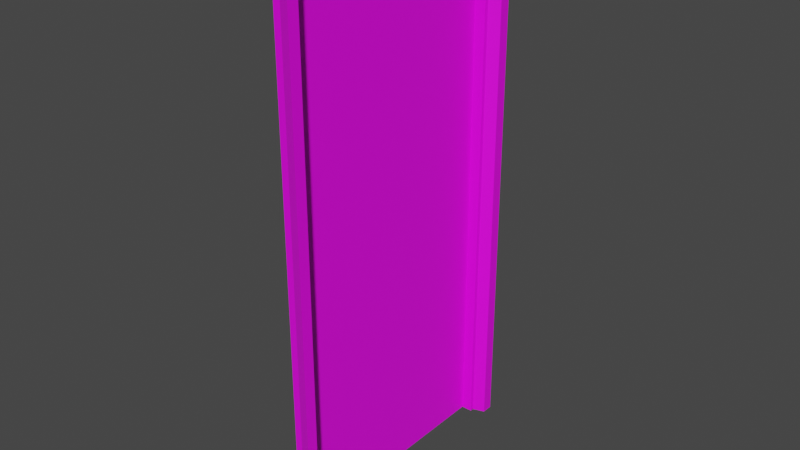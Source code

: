 # Source: door.blend  (saved by Blender 3.5.10; exported with 4.5.12 LTS)
import bpy
from mathutils import Matrix  # noqa: F401  (used for matrix-valued properties, if any)

bpy.ops.wm.read_factory_settings(use_empty=True)
scene = bpy.context.scene
scene.name = 'Scene'

# ---- collections
col_collection = bpy.data.collections.new('Collection'); scene.collection.children.link(col_collection)

# ---- images (referenced by path relative to the original .blend; pixels are not part of the script)
import os
ASSET_DIR = os.environ.get("B2B_ASSET_DIR", "")  # directory of the original .blend (textures are referenced by path, not embedded)
HERE = os.path.dirname(os.path.abspath(__file__))  # packed textures are extracted next to this script under _unpacked/

def load_image(name, relpath, width, height, colorspace="sRGB"):
    """Load a texture the original file referenced (path relative to the .blend, or extracted next to this script)."""
    p = next((c for c in (os.path.join(HERE, relpath), os.path.join(ASSET_DIR, relpath)) if relpath and os.path.exists(c)), "")
    if p:
        img = bpy.data.images.load(p, check_existing=True)
        img.name = name
    else:  # same state as the original file: an image datablock whose file is absent (Cycles renders it pink)
        img = bpy.data.images.new(name, width, height)
        img.source = "FILE"
        img.filepath = "//" + (relpath or name)
    img.colorspace_settings.name = colorspace
    return img
img_door_jpg = load_image('door.jpg', 'door.jpg', 1024, 1024, 'sRGB')

# ---- materials (node trees are filled in below, after node groups)
mat_material_001 = bpy.data.materials.new('Material.001')
mat_material_001.use_transparent_shadow = False

# ---- material node trees
mat_material_001.use_nodes = True; mat_material_001.node_tree.nodes.clear()
_N = mat_material_001.node_tree.nodes; _L = mat_material_001.node_tree.links
n0 = _N.new('ShaderNodeBsdfPrincipled'); n0.name = 'Principled BSDF'; n0.location = (10, 300)
n0.distribution = 'GGX'
n0.subsurface_method = 'RANDOM_WALK_SKIN'
n0.inputs[3].default_value = 1.45
n0.inputs[27].default_value = (0.0, 0.0, 0.0, 1.0)
n0.inputs[28].default_value = 1.0
n1 = _N.new('ShaderNodeOutputMaterial'); n1.name = 'Material Output'; n1.location = (300, 300)
n2 = _N.new('ShaderNodeTexImage'); n2.name = 'Image Texture'; n2.location = (-280, 280)
n2.image = img_door_jpg
_L.new(n0.outputs[0], n1.inputs[0])
_L.new(n2.outputs[0], n0.inputs[0])
n1.is_active_output = True

# ---- world
world_world = bpy.data.worlds.new('World'); scene.world = world_world
world_world.use_nodes = True; world_world.node_tree.nodes.clear()
_N = world_world.node_tree.nodes; _L = world_world.node_tree.links
n0 = _N.new('ShaderNodeOutputWorld'); n0.name = 'World Output'; n0.location = (300, 300)
n1 = _N.new('ShaderNodeBackground'); n1.name = 'Background'; n1.location = (10, 300)
n1.inputs[0].default_value = (0.05088, 0.05088, 0.05088, 1.0)
_L.new(n1.outputs[0], n0.inputs[0])
n0.is_active_output = True
world_world.color = (0.05088, 0.05088, 0.05088)
world_world.use_sun_shadow = False
world_world.sun_shadow_jitter_overblur = 0.0

# ---- meshes
me_plane = bpy.data.meshes.new('Plane')
me_plane.from_pydata([(-0.4922, 0.0106, -2.374e-08), (0.5217, 0.0106, -2.374e-08), (-0.4922, 2.038, -6.804e-08), (0.5217, 2.038, -6.804e-08), (-0.4516, 1.997, -6.715e-08), (-0.4516, -0.01544, -2.235e-08), (0.4811, -0.01544, -2.235e-08), (0.4811, 1.997, -6.715e-08), (-0.4516, 1.997, 0.04443), (-0.4516, -0.01544, 0.04443), (0.4811, -0.01544, 0.04443), (0.4811, 1.997, 0.04443), (-0.4922, 2.038, 0.04443), (-0.4922, 0.0106, 0.04443), (0.5217, 0.0106, 0.04443), (0.5217, 2.038, 0.04443), (-0.4667, 2.029, 0.04443), (-0.4667, -0.01544, 0.04443), (0.4962, -0.01544, 0.04443), (0.4962, 2.029, 0.04443), (-0.5085, 2.071, 0.04443), (-0.5085, -0.01544, 0.04443), (0.5381, -0.01544, 0.04443), (0.5381, 2.071, 0.04443), (-0.482, 2.061, 0.09047), (-0.482, -0.01544, 0.09047), (0.5116, -0.01544, 0.09047), (0.5116, 2.061, 0.09047), (-0.5253, 2.105, 0.09047), (-0.5253, -0.01544, 0.09047), (0.5548, -0.01544, 0.09047), (0.5548, 2.105, 0.09047)], [], [(5, 6, 7, 4), (3, 2, 12, 15), (5, 4, 8, 9), (15, 12, 20, 23), (6, 1, 14, 10), (10, 14, 22, 18), (8, 11, 19, 16), (1, 3, 15, 14), (4, 7, 11, 8), (7, 6, 10, 11), (0, 5, 9, 13), (2, 0, 13, 12), (16, 19, 27, 24), (22, 23, 31, 30), (21, 17, 25, 29), (12, 13, 21, 20), (11, 10, 18, 19), (13, 9, 17, 21), (9, 8, 16, 17), (14, 15, 23, 22), (25, 24, 28, 29), (27, 26, 30, 31), (24, 27, 31, 28), (17, 16, 24, 25), (18, 22, 30, 26), (23, 20, 28, 31), (20, 21, 29, 28), (19, 18, 26, 27)])
_uv = me_plane.uv_layers.new(name='UVMap')
_uv.uv.foreach_set('vector', [0.04573, 0.03651, 0.9643, 0.03404, 0.9914, 0.9967, 0.03097, 0.9943, 0.0, 0.0, 0.0, 0.0, 0.0, 0.0, 0.0, 0.0, 0.07407, 0.05132, 0.06118, 0.9759, 0.06118, 0.9759, 0.07407, 0.05132, 0.0, 0.0, 0.0, 0.0, 0.0, 0.0, 0.0, 0.0, 0.0, 0.0, 0.0, 0.0, 0.0, 0.0, 0.0, 0.0, 0.0, 0.0, 0.0, 0.0, 0.0, 0.0, 0.0, 0.0, 0.06118, 0.9759, 0.9558, 0.9793, 0.9558, 0.9793, 0.06118, 0.9759, 0.0, 0.0, 0.0, 0.0, 0.0, 0.0, 0.0, 0.0, 0.06118, 0.9759, 0.9558, 0.9793, 0.9558, 0.9793, 0.06118, 0.9759, 0.7806, 0.9762, 0.7559, 0.04938, 0.7559, 0.04938, 0.7806, 0.9762, 0.0, 0.0, 0.0, 0.0, 0.0, 0.0, 0.0, 0.0, 0.0, 0.0, 0.0, 0.0, 0.0, 0.0, 0.0, 0.0, 0.06118, 0.9759, 0.9558, 0.9793, 0.9558, 0.9793, 0.06118, 0.9759, 0.0, 0.0, 0.0, 0.0, 0.0, 0.0, 0.0, 0.0, 0.0, 0.0, 0.0, 0.0, 0.0, 0.0, 0.0, 0.0, 0.0, 0.0, 0.0, 0.0, 0.0, 0.0, 0.0, 0.0, 0.7806, 0.9762, 0.7559, 0.04938, 0.7559, 0.04938, 0.7806, 0.9762, 0.0, 0.0, 0.0, 0.0, 0.0, 0.0, 0.0, 0.0, 0.07407, 0.05132, 0.06118, 0.9759, 0.06118, 0.9759, 0.07407, 0.05132, 0.0, 0.0, 0.0, 0.0, 0.0, 0.0, 0.0, 0.0, 0.07407, 0.05132, 0.06118, 0.9759, 0.02215, 0.9951, 0.03691, 0.03199, 0.7806, 0.9762, 0.7559, 0.04938, 0.7928, 0.03012, 0.8199, 0.9957, 0.06118, 0.9759, 0.9558, 0.9793, 0.9951, 0.9988, 0.02215, 0.9951, 0.07407, 0.05132, 0.06118, 0.9759, 0.06118, 0.9759, 0.07407, 0.05132, 0.0, 0.0, 0.0, 0.0, 0.0, 0.0, 0.0, 0.0, 0.0, 0.0, 0.0, 0.0, 0.0, 0.0, 0.0, 0.0, 0.0, 0.0, 0.0, 0.0, 0.0, 0.0, 0.0, 0.0, 0.7806, 0.9762, 0.7559, 0.04938, 0.7559, 0.04938, 0.7806, 0.9762])
me_plane.materials.append(mat_material_001)
me_plane.update()

# ---- objects
ob_plane = bpy.data.objects.new('Plane', me_plane)

# ---- transforms, parenting, visibility, modifiers, constraints
ob_plane.location = (0.0, 0.0, 0.0)
ob_plane.rotation_euler = (1.571, -4.371e-08, 1.571)

# ---- collection membership
col_collection.objects.link(ob_plane)

# ---- scene / render settings (as saved in the file)
scene.frame_start = 1; scene.frame_end = 250; scene.frame_set(1)
scene.render.engine = 'BLENDER_EEVEE_NEXT'
scene.cycles.sampling_pattern = 'TABULATED_SOBOL'
scene.view_settings.view_transform = 'Filmic'
bpy.context.view_layer.update()

# ---- added for rendering (the .blend has no active camera and no usable light): camera, sun
cam_auto = bpy.data.cameras.new('AutoCamera')
cam_auto.lens = 50.0
cam_auto.sensor_width = 36.0
cam_auto.clip_end = 1000.0
ob_auto_camera = bpy.data.objects.new('AutoCamera', cam_auto)
scene.collection.objects.link(ob_auto_camera)
ob_auto_camera.location = (2.24828, -2.62889, 2.80705)
ob_auto_camera.rotation_euler = (1.09748, -7.21219e-08, 0.694738)
scene.camera = ob_auto_camera
light_auto_sun = bpy.data.lights.new('AutoSun', 'SUN')
light_auto_sun.energy = 3.0
light_auto_sun.angle = 0.0523599
ob_auto_sun = bpy.data.objects.new('AutoSun', light_auto_sun)
scene.collection.objects.link(ob_auto_sun)
ob_auto_sun.rotation_euler = (0.872665, 0.174533, 0.523599)
bpy.context.view_layer.update()
